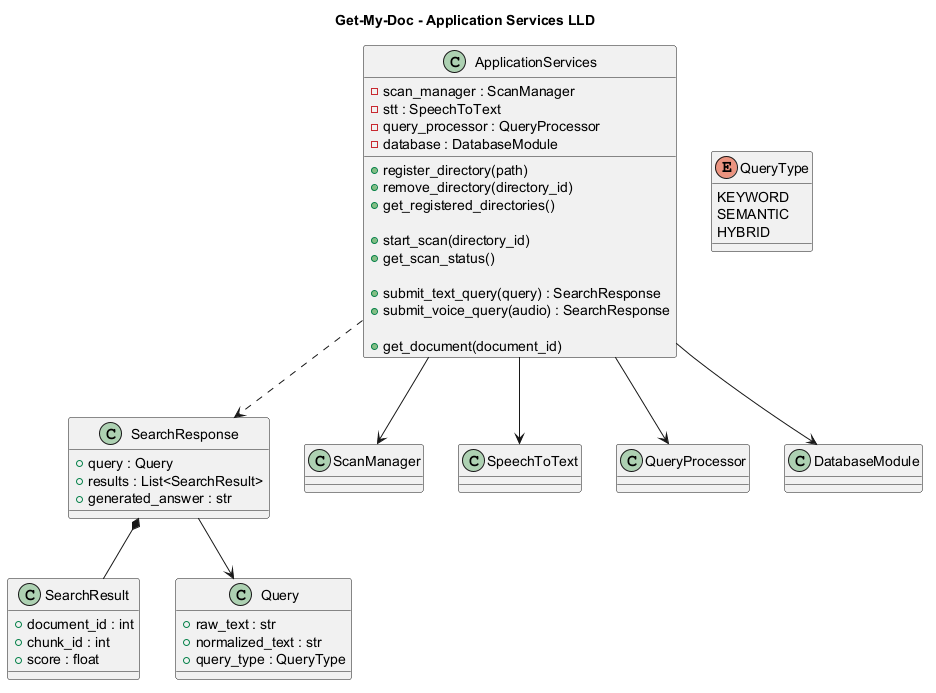

The diagram above was rendered by PlantUML. Its source (embedded in the PNG):
@startuml
title Get-My-Doc - Application Services LLD

class ApplicationServices {

    - scan_manager : ScanManager
    - stt : SpeechToText
    - query_processor : QueryProcessor
    - database : DatabaseModule

    + register_directory(path)
    + remove_directory(directory_id)
    + get_registered_directories()

    + start_scan(directory_id)
    + get_scan_status()

    + submit_text_query(query) : SearchResponse
    + submit_voice_query(audio) : SearchResponse

    + get_document(document_id)
}

class SearchResponse {
    + query : Query
    + results : List<SearchResult>
    + generated_answer : str
}

class SearchResult {
    + document_id : int
    + chunk_id : int
    + score : float
}

class Query {
    + raw_text : str
    + normalized_text : str
    + query_type : QueryType
}

enum QueryType {
    KEYWORD
    SEMANTIC
    HYBRID
}

ApplicationServices --> ScanManager
ApplicationServices --> SpeechToText
ApplicationServices --> QueryProcessor
ApplicationServices --> DatabaseModule

ApplicationServices ..> SearchResponse
SearchResponse *-- SearchResult
SearchResponse --> Query

@enduml